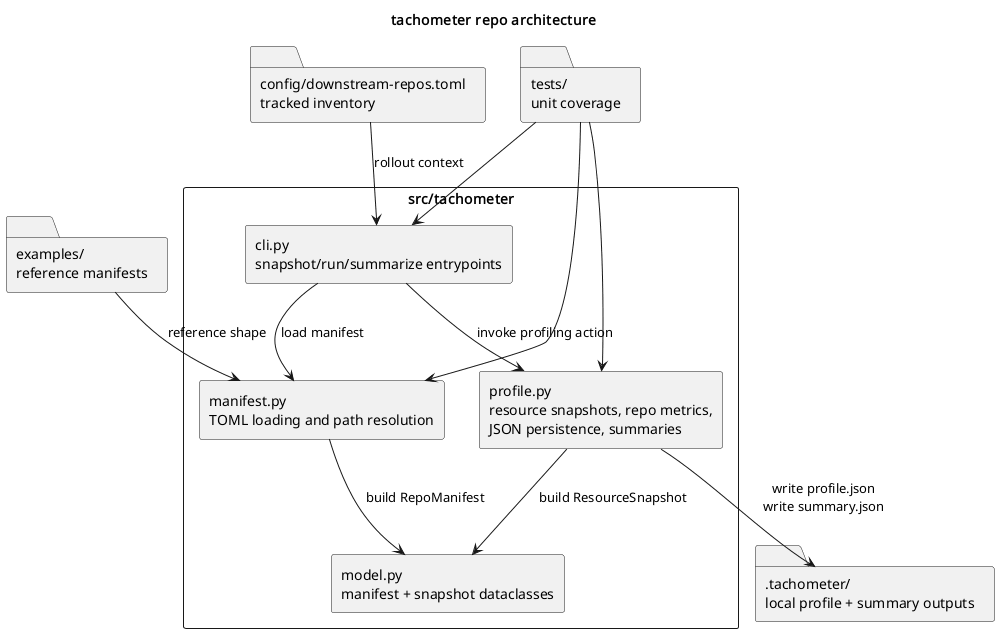

The diagram above was rendered by PlantUML. Its source (embedded in the PNG):
@startuml
title tachometer repo architecture

skinparam packageStyle rectangle
skinparam shadowing false
skinparam defaultFontName Monospace

package "src/tachometer" {
  rectangle "model.py\nmanifest + snapshot dataclasses" as MODEL
  rectangle "manifest.py\nTOML loading and path resolution" as MANIFEST
  rectangle "profile.py\nresource snapshots, repo metrics,\nJSON persistence, summaries" as PROFILE
  rectangle "cli.py\nsnapshot/run/summarize entrypoints" as CLI
}

folder "examples/\nreference manifests" as EXAMPLES
folder "config/downstream-repos.toml\ntracked inventory" as DOWNSTREAM
folder ".tachometer/\nlocal profile + summary outputs" as LOCAL
folder "tests/\nunit coverage" as TESTS

CLI --> MANIFEST : load manifest
CLI --> PROFILE : invoke profiling action
MANIFEST --> MODEL : build RepoManifest
PROFILE --> MODEL : build ResourceSnapshot
PROFILE --> LOCAL : write profile.json\nwrite summary.json
EXAMPLES --> MANIFEST : reference shape
DOWNSTREAM --> CLI : rollout context
TESTS --> CLI
TESTS --> PROFILE
TESTS --> MANIFEST

@enduml